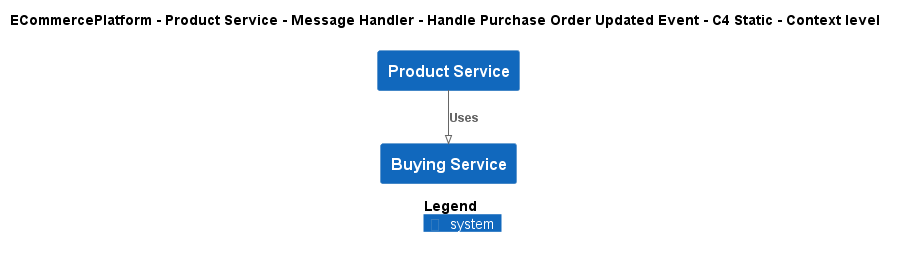

The diagram above was rendered by PlantUML. Its source (embedded in the PNG):
@startuml
!pragma layout smetana
!include ..\..\..\..\..\..\..\.c4s\C4_Context.puml

AddElementTag("c4interflow:lifecycle:new", $bgColor=green, $fontColor=#ffffff, $borderColor=green, $shadowing="False")
AddElementTag("c4interflow:lifecycle:changed", $bgColor=orange, $fontColor=#ffffff, $borderColor=orange, $shadowing="False")
AddElementTag("c4interflow:lifecycle:removed", $bgColor=red, $fontColor=#ffffff, $borderColor=red, $shadowing="False")

AddRelTag("c4interflow:lifecycle:new", $textColor=green, $lineColor=green)
AddRelTag("c4interflow:lifecycle:changed", $textColor=orange, $lineColor=orange)
AddRelTag("c4interflow:lifecycle:removed", $textColor=red, $lineColor=red)

SHOW_PERSON_PORTRAIT()
LAYOUT_TOP_DOWN()

skinparam linetype polyline

title ECommercePlatform - Product Service - Message Handler - Handle Purchase Order Updated Event - C4 Static - Context level

System(ECommercePlatform.SoftwareSystems.ProductService, "Product Service", "")
System(ECommercePlatform.SoftwareSystems.BuyingService, "Buying Service", "")

Rel(ECommercePlatform.SoftwareSystems.ProductService, ECommercePlatform.SoftwareSystems.BuyingService, "Uses")


SHOW_LEGEND()
@enduml